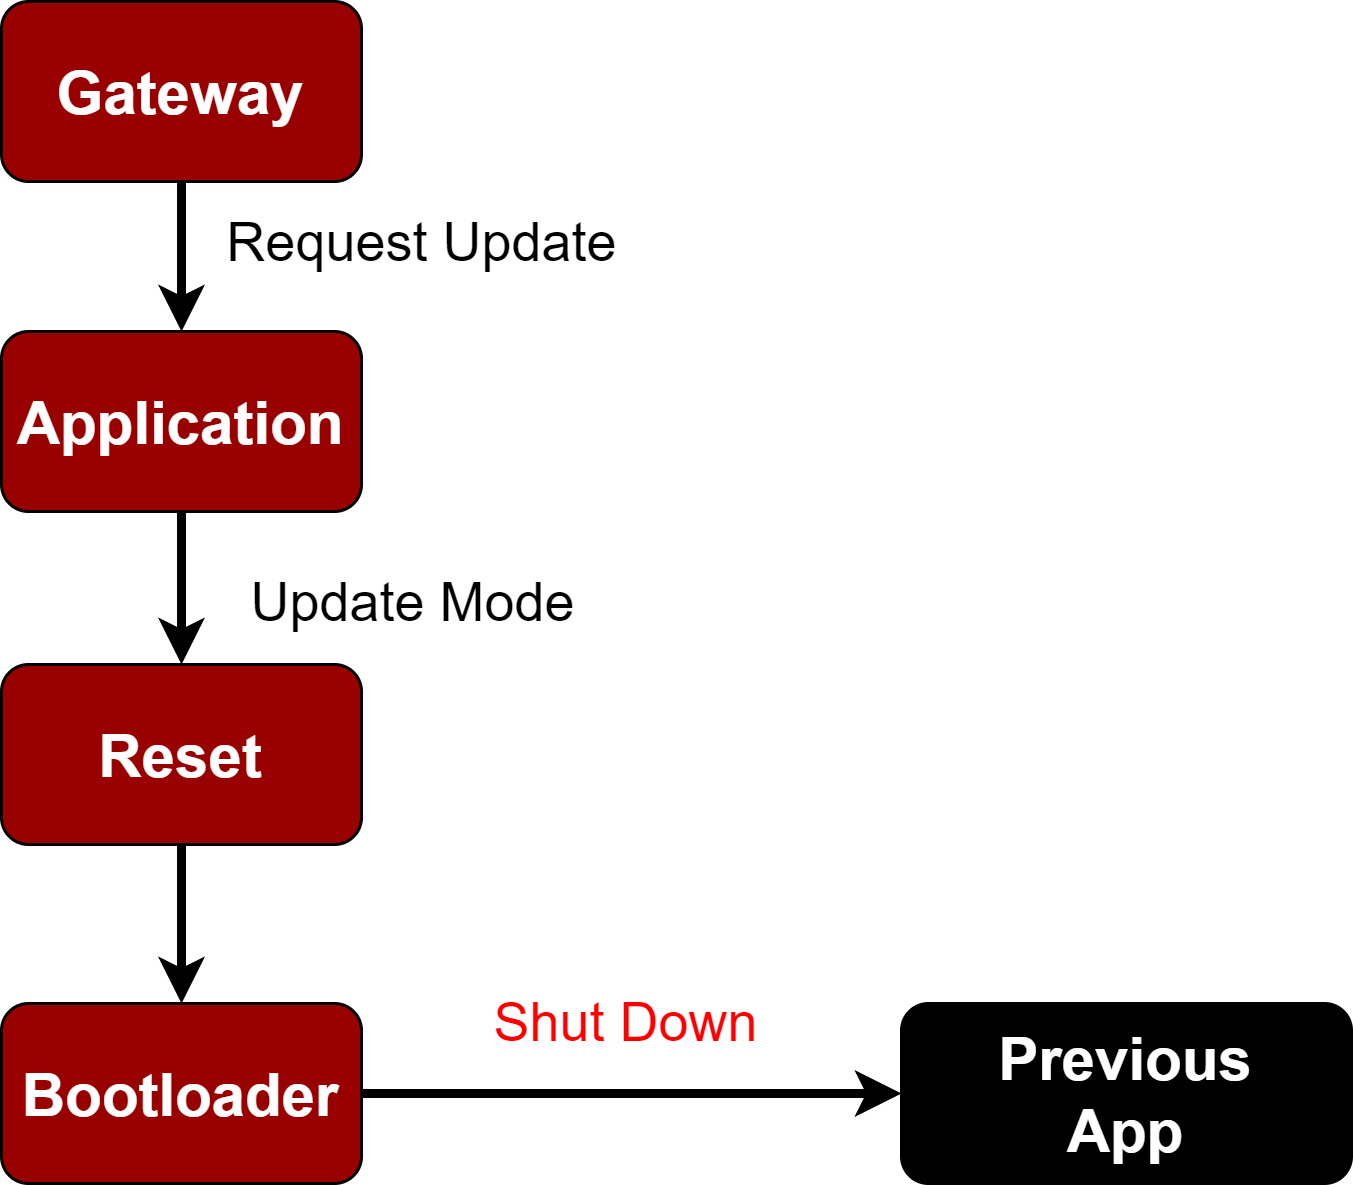

The diagram above was exported from draw.io. Its source (the exported page's mxGraphModel, read from the mxfile embedded in the PNG):
<mxGraphModel dx="868" dy="450" grid="1" gridSize="10" guides="1" tooltips="1" connect="1" arrows="1" fold="1" page="1" pageScale="1" pageWidth="1169" pageHeight="1654" math="0" shadow="0">
  <root>
    <mxCell id="0" />
    <mxCell id="1" parent="0" />
    <mxCell id="Gmk0Qqd51hJPc2L71oXx-5" style="edgeStyle=orthogonalEdgeStyle;rounded=0;orthogonalLoop=1;jettySize=auto;html=1;exitX=0.5;exitY=1;exitDx=0;exitDy=0;entryX=0.5;entryY=0;entryDx=0;entryDy=0;fontSize=20;fontColor=#FFFFFF;strokeWidth=3;" edge="1" parent="1" source="Gmk0Qqd51hJPc2L71oXx-1" target="Gmk0Qqd51hJPc2L71oXx-2">
      <mxGeometry relative="1" as="geometry" />
    </mxCell>
    <mxCell id="Gmk0Qqd51hJPc2L71oXx-1" value="&lt;font color=&quot;#ffffff&quot;&gt;&lt;b&gt;Gateway&lt;/b&gt;&lt;/font&gt;" style="rounded=1;whiteSpace=wrap;html=1;fontSize=20;fillColor=#990000;" vertex="1" parent="1">
      <mxGeometry x="370" y="20" width="120" height="60" as="geometry" />
    </mxCell>
    <mxCell id="Gmk0Qqd51hJPc2L71oXx-6" style="edgeStyle=orthogonalEdgeStyle;rounded=0;orthogonalLoop=1;jettySize=auto;html=1;exitX=0.5;exitY=1;exitDx=0;exitDy=0;entryX=0.5;entryY=0;entryDx=0;entryDy=0;fontSize=20;fontColor=#FFFFFF;strokeWidth=3;" edge="1" parent="1" source="Gmk0Qqd51hJPc2L71oXx-2" target="Gmk0Qqd51hJPc2L71oXx-3">
      <mxGeometry relative="1" as="geometry" />
    </mxCell>
    <mxCell id="Gmk0Qqd51hJPc2L71oXx-2" value="&lt;font color=&quot;#ffffff&quot;&gt;&lt;b&gt;Application&lt;/b&gt;&lt;/font&gt;" style="rounded=1;whiteSpace=wrap;html=1;fontSize=20;fillColor=#990000;" vertex="1" parent="1">
      <mxGeometry x="370" y="130" width="120" height="60" as="geometry" />
    </mxCell>
    <mxCell id="Gmk0Qqd51hJPc2L71oXx-7" style="edgeStyle=orthogonalEdgeStyle;rounded=0;orthogonalLoop=1;jettySize=auto;html=1;exitX=0.5;exitY=1;exitDx=0;exitDy=0;entryX=0.5;entryY=0;entryDx=0;entryDy=0;fontSize=20;fontColor=#FFFFFF;strokeWidth=3;" edge="1" parent="1" source="Gmk0Qqd51hJPc2L71oXx-3" target="Gmk0Qqd51hJPc2L71oXx-4">
      <mxGeometry relative="1" as="geometry" />
    </mxCell>
    <mxCell id="Gmk0Qqd51hJPc2L71oXx-3" value="&lt;font color=&quot;#ffffff&quot;&gt;&lt;b&gt;Reset&lt;br&gt;&lt;/b&gt;&lt;/font&gt;" style="rounded=1;whiteSpace=wrap;html=1;fontSize=20;fillColor=#990000;" vertex="1" parent="1">
      <mxGeometry x="370" y="241" width="120" height="60" as="geometry" />
    </mxCell>
    <mxCell id="Gmk0Qqd51hJPc2L71oXx-13" style="edgeStyle=orthogonalEdgeStyle;rounded=0;orthogonalLoop=1;jettySize=auto;html=1;exitX=1;exitY=0.5;exitDx=0;exitDy=0;entryX=0;entryY=0.5;entryDx=0;entryDy=0;fontSize=18;fontColor=#000000;strokeWidth=3;" edge="1" parent="1" source="Gmk0Qqd51hJPc2L71oXx-4" target="Gmk0Qqd51hJPc2L71oXx-12">
      <mxGeometry relative="1" as="geometry" />
    </mxCell>
    <mxCell id="Gmk0Qqd51hJPc2L71oXx-4" value="&lt;font color=&quot;#ffffff&quot;&gt;&lt;b&gt;Bootloader&lt;/b&gt;&lt;/font&gt;" style="rounded=1;whiteSpace=wrap;html=1;fontSize=20;fillColor=#990000;" vertex="1" parent="1">
      <mxGeometry x="370" y="354" width="120" height="60" as="geometry" />
    </mxCell>
    <mxCell id="Gmk0Qqd51hJPc2L71oXx-8" value="&lt;font style=&quot;font-size: 18px;&quot; color=&quot;#000000&quot;&gt;Request Update&lt;/font&gt;" style="text;html=1;align=center;verticalAlign=middle;resizable=0;points=[];autosize=1;strokeColor=none;fillColor=none;fontSize=20;fontColor=#FFFFFF;" vertex="1" parent="1">
      <mxGeometry x="435" y="80" width="150" height="40" as="geometry" />
    </mxCell>
    <mxCell id="Gmk0Qqd51hJPc2L71oXx-10" value="&lt;font style=&quot;font-size: 18px;&quot; color=&quot;#000000&quot;&gt;Update Mode&lt;/font&gt;" style="text;html=1;align=center;verticalAlign=middle;resizable=0;points=[];autosize=1;strokeColor=none;fillColor=none;fontSize=20;fontColor=#FFFFFF;" vertex="1" parent="1">
      <mxGeometry x="442" y="200" width="130" height="40" as="geometry" />
    </mxCell>
    <mxCell id="Gmk0Qqd51hJPc2L71oXx-12" value="&lt;font color=&quot;#ffffff&quot;&gt;&lt;b&gt;Previous&lt;br&gt;App&lt;br&gt;&lt;/b&gt;&lt;/font&gt;" style="rounded=1;whiteSpace=wrap;html=1;fontSize=20;fillColor=#000000;" vertex="1" parent="1">
      <mxGeometry x="670" y="354" width="150" height="60" as="geometry" />
    </mxCell>
    <mxCell id="Gmk0Qqd51hJPc2L71oXx-14" value="&lt;font color=&quot;#ff0000&quot; style=&quot;font-size: 18px;&quot;&gt;Shut Down&lt;/font&gt;" style="text;html=1;align=center;verticalAlign=middle;resizable=0;points=[];autosize=1;strokeColor=none;fillColor=none;fontSize=20;fontColor=#FFFFFF;" vertex="1" parent="1">
      <mxGeometry x="523" y="340" width="110" height="40" as="geometry" />
    </mxCell>
  </root>
</mxGraphModel>